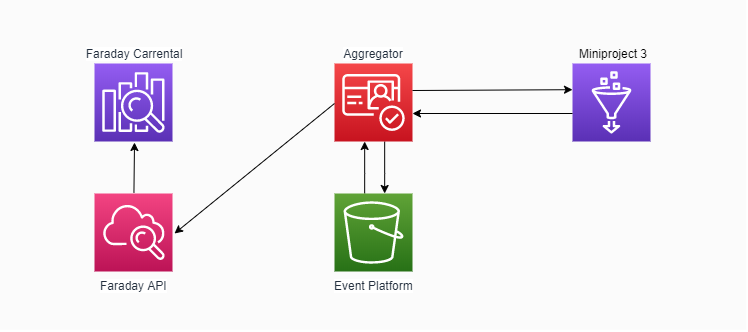

The diagram above was exported from draw.io. Its source (the exported page's mxGraphModel, read from the mxfile embedded in the PNG):
<mxGraphModel dx="2315" dy="541" grid="1" gridSize="10" guides="1" tooltips="1" connect="1" arrows="1" fold="1" page="1" pageScale="1" pageWidth="1169" pageHeight="827" math="0" shadow="0">
  <root>
    <mxCell id="0" />
    <mxCell id="1" parent="0" />
    <mxCell id="2" value="" style="shape=image;verticalLabelPosition=bottom;labelBackgroundColor=#ffffff;verticalAlign=top;aspect=fixed;imageAspect=0;image=data:image/png,(base64 omitted: 644 chars);" vertex="1" parent="1">
      <mxGeometry x="-44.23" y="496.72" width="746.45" height="330" as="geometry" />
    </mxCell>
    <mxCell id="3" value="" style="outlineConnect=0;fontColor=#232F3E;gradientColor=#945DF2;gradientDirection=north;fillColor=#5A30B5;strokeColor=#ffffff;dashed=0;verticalLabelPosition=bottom;verticalAlign=top;align=center;html=1;fontSize=12;fontStyle=0;aspect=fixed;shape=mxgraph.aws4.resourceIcon;resIcon=mxgraph.aws4.elasticsearch_service;labelBackgroundColor=#ffffff;" vertex="1" parent="1">
      <mxGeometry x="50.00000000000023" y="560" width="78" height="78" as="geometry" />
    </mxCell>
    <mxCell id="4" value="Faraday API" style="outlineConnect=0;fontColor=#232F3E;gradientColor=#F34482;gradientDirection=north;fillColor=#BC1356;strokeColor=#ffffff;dashed=0;verticalLabelPosition=bottom;verticalAlign=top;align=center;html=1;fontSize=12;fontStyle=0;aspect=fixed;shape=mxgraph.aws4.resourceIcon;resIcon=mxgraph.aws4.cloudwatch;labelBackgroundColor=#ffffff;" vertex="1" parent="1">
      <mxGeometry x="50.00000000000023" y="690" width="78" height="78" as="geometry" />
    </mxCell>
    <mxCell id="5" value="" style="edgeStyle=orthogonalEdgeStyle;rounded=0;orthogonalLoop=1;jettySize=auto;html=1;" edge="1" source="6" target="9" parent="1">
      <mxGeometry relative="1" as="geometry">
        <Array as="points">
          <mxPoint x="320" y="670" />
          <mxPoint x="320" y="670" />
        </Array>
      </mxGeometry>
    </mxCell>
    <mxCell id="6" value="Event Platform" style="outlineConnect=0;fontColor=#232F3E;gradientColor=#60A337;gradientDirection=north;fillColor=#277116;strokeColor=#ffffff;dashed=0;verticalLabelPosition=bottom;verticalAlign=top;align=center;html=1;fontSize=12;fontStyle=0;aspect=fixed;shape=mxgraph.aws4.resourceIcon;resIcon=mxgraph.aws4.s3;labelBackgroundColor=#ffffff;" vertex="1" parent="1">
      <mxGeometry x="290.0000000000002" y="690" width="78" height="78" as="geometry" />
    </mxCell>
    <mxCell id="7" value="" style="outlineConnect=0;fontColor=#232F3E;gradientColor=#945DF2;gradientDirection=north;fillColor=#5A30B5;strokeColor=#ffffff;dashed=0;verticalLabelPosition=bottom;verticalAlign=top;align=center;html=1;fontSize=12;fontStyle=0;aspect=fixed;shape=mxgraph.aws4.resourceIcon;resIcon=mxgraph.aws4.glue;labelBackgroundColor=#ffffff;" vertex="1" parent="1">
      <mxGeometry x="528.0000000000002" y="560" width="78" height="78" as="geometry" />
    </mxCell>
    <mxCell id="8" value="" style="edgeStyle=orthogonalEdgeStyle;rounded=0;orthogonalLoop=1;jettySize=auto;html=1;" edge="1" source="9" target="6" parent="1">
      <mxGeometry relative="1" as="geometry">
        <Array as="points">
          <mxPoint x="340" y="670" />
          <mxPoint x="340" y="670" />
        </Array>
      </mxGeometry>
    </mxCell>
    <mxCell id="9" value="" style="outlineConnect=0;fontColor=#232F3E;gradientColor=#F54749;gradientDirection=north;fillColor=#C7131F;strokeColor=#ffffff;dashed=0;verticalLabelPosition=bottom;verticalAlign=top;align=center;html=1;fontSize=12;fontStyle=0;aspect=fixed;shape=mxgraph.aws4.resourceIcon;resIcon=mxgraph.aws4.cognito;labelBackgroundColor=#ffffff;" vertex="1" parent="1">
      <mxGeometry x="290" y="560" width="78" height="78" as="geometry" />
    </mxCell>
    <mxCell id="10" value="&lt;span style=&quot;color: rgb(35 , 47 , 62) ; white-space: nowrap ; background-color: rgb(255 , 255 , 255)&quot;&gt;Faraday Carrental&lt;/span&gt;" style="text;html=1;strokeColor=none;fillColor=none;align=center;verticalAlign=middle;whiteSpace=wrap;rounded=0;" vertex="1" parent="1">
      <mxGeometry x="69" y="540" width="40" height="20" as="geometry" />
    </mxCell>
    <mxCell id="11" value="&lt;span style=&quot;color: rgb(35 , 47 , 62) ; white-space: nowrap ; background-color: rgb(255 , 255 , 255)&quot;&gt;Aggregator&lt;/span&gt;" style="text;html=1;strokeColor=none;fillColor=none;align=center;verticalAlign=middle;whiteSpace=wrap;rounded=0;" vertex="1" parent="1">
      <mxGeometry x="309" y="540" width="40" height="20" as="geometry" />
    </mxCell>
    <mxCell id="12" value="" style="endArrow=classic;html=1;" edge="1" parent="1">
      <mxGeometry width="50" height="50" relative="1" as="geometry">
        <mxPoint x="290" y="600" as="sourcePoint" />
        <mxPoint x="130" y="730" as="targetPoint" />
      </mxGeometry>
    </mxCell>
    <mxCell id="13" value="" style="endArrow=classic;html=1;" edge="1" parent="1">
      <mxGeometry width="50" height="50" relative="1" as="geometry">
        <mxPoint x="368" y="587" as="sourcePoint" />
        <mxPoint x="527.9999999999995" y="586.1959798994976" as="targetPoint" />
      </mxGeometry>
    </mxCell>
    <mxCell id="14" value="" style="endArrow=classic;html=1;" edge="1" parent="1">
      <mxGeometry width="50" height="50" relative="1" as="geometry">
        <mxPoint x="527.9999999999995" y="610" as="sourcePoint" />
        <mxPoint x="368" y="610" as="targetPoint" />
      </mxGeometry>
    </mxCell>
    <mxCell id="15" value="Miniproject 3" style="text;html=1;strokeColor=none;fillColor=none;align=center;verticalAlign=middle;whiteSpace=wrap;rounded=0;" vertex="1" parent="1">
      <mxGeometry x="528" y="540" width="80" height="20" as="geometry" />
    </mxCell>
    <mxCell id="16" value="" style="endArrow=classic;html=1;" edge="1" parent="1">
      <mxGeometry width="50" height="50" relative="1" as="geometry">
        <mxPoint x="89.43820224719138" y="689" as="sourcePoint" />
        <mxPoint x="90" y="639" as="targetPoint" />
      </mxGeometry>
    </mxCell>
  </root>
</mxGraphModel>